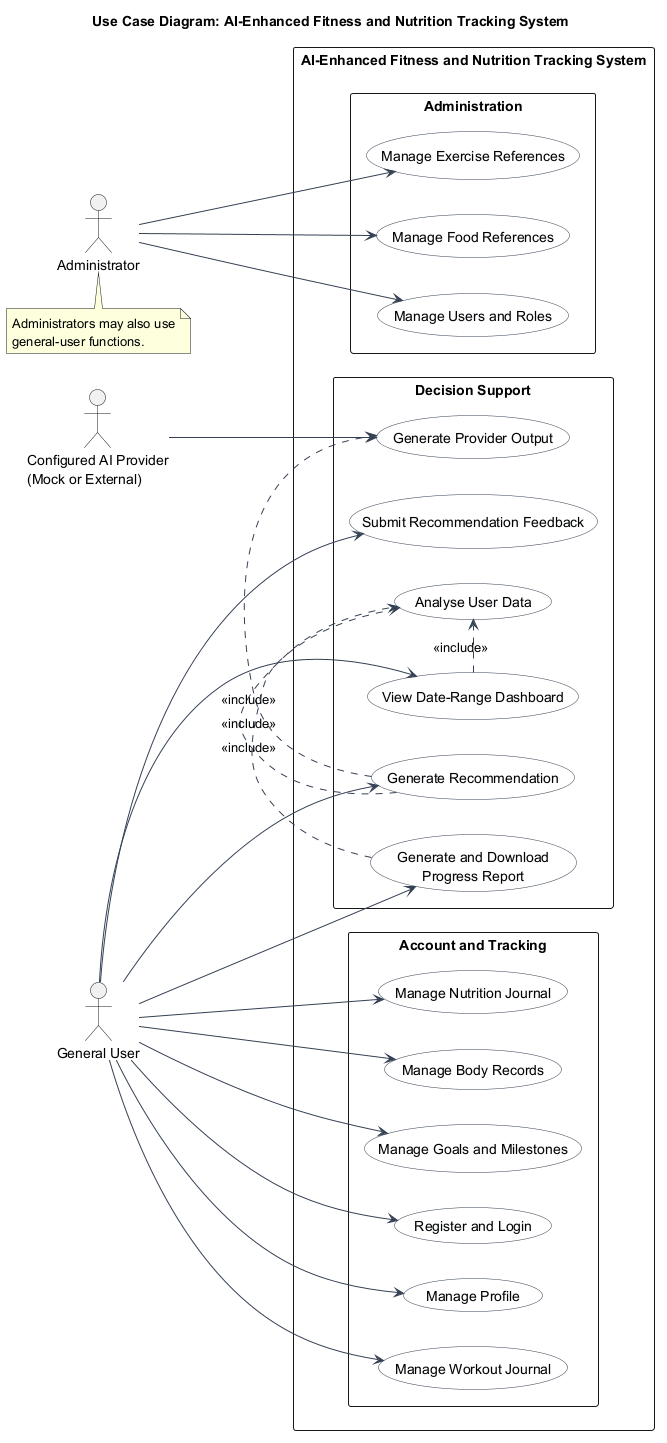

The diagram above was rendered by PlantUML. Its source (embedded in the PNG):
@startuml
left to right direction
title Use Case Diagram: AI-Enhanced Fitness and Nutrition Tracking System

skinparam backgroundColor white
skinparam shadowing false
skinparam packageStyle rectangle
skinparam usecase {
  BackgroundColor #F8FAFC
  BorderColor #344054
  ArrowColor #344054
}

actor "General User" as User
actor Administrator as Admin
actor "Configured AI Provider\n(Mock or External)" as AI

rectangle "AI-Enhanced Fitness and Nutrition Tracking System" {
  package "Account and Tracking" {
    usecase "Register and Login" as UC1
    usecase "Manage Profile" as UC2
    usecase "Manage Workout Journal" as UC3
    usecase "Manage Nutrition Journal" as UC4
    usecase "Manage Body Records" as UC5
    usecase "Manage Goals and Milestones" as UC6
  }

  package "Decision Support" {
    usecase "View Date-Range Dashboard" as UC7
    usecase "Generate Recommendation" as UC8
    usecase "Submit Recommendation Feedback" as UC9
    usecase "Generate and Download\nProgress Report" as UC10
    usecase "Analyse User Data" as UC11
    usecase "Generate Provider Output" as UC12
  }

  package "Administration" {
    usecase "Manage Users and Roles" as UC13
    usecase "Manage Exercise References" as UC14
    usecase "Manage Food References" as UC15
  }
}

User --> UC1
User --> UC2
User --> UC3
User --> UC4
User --> UC5
User --> UC6
User --> UC7
User --> UC8
User --> UC9
User --> UC10

UC7 .> UC11 : <<include>>
UC8 .> UC11 : <<include>>
UC8 .> UC12 : <<include>>
UC10 .> UC11 : <<include>>

AI --> UC12
Admin --> UC13
Admin --> UC14
Admin --> UC15

note bottom of Admin
  Administrators may also use
  general-user functions.
end note
@enduml